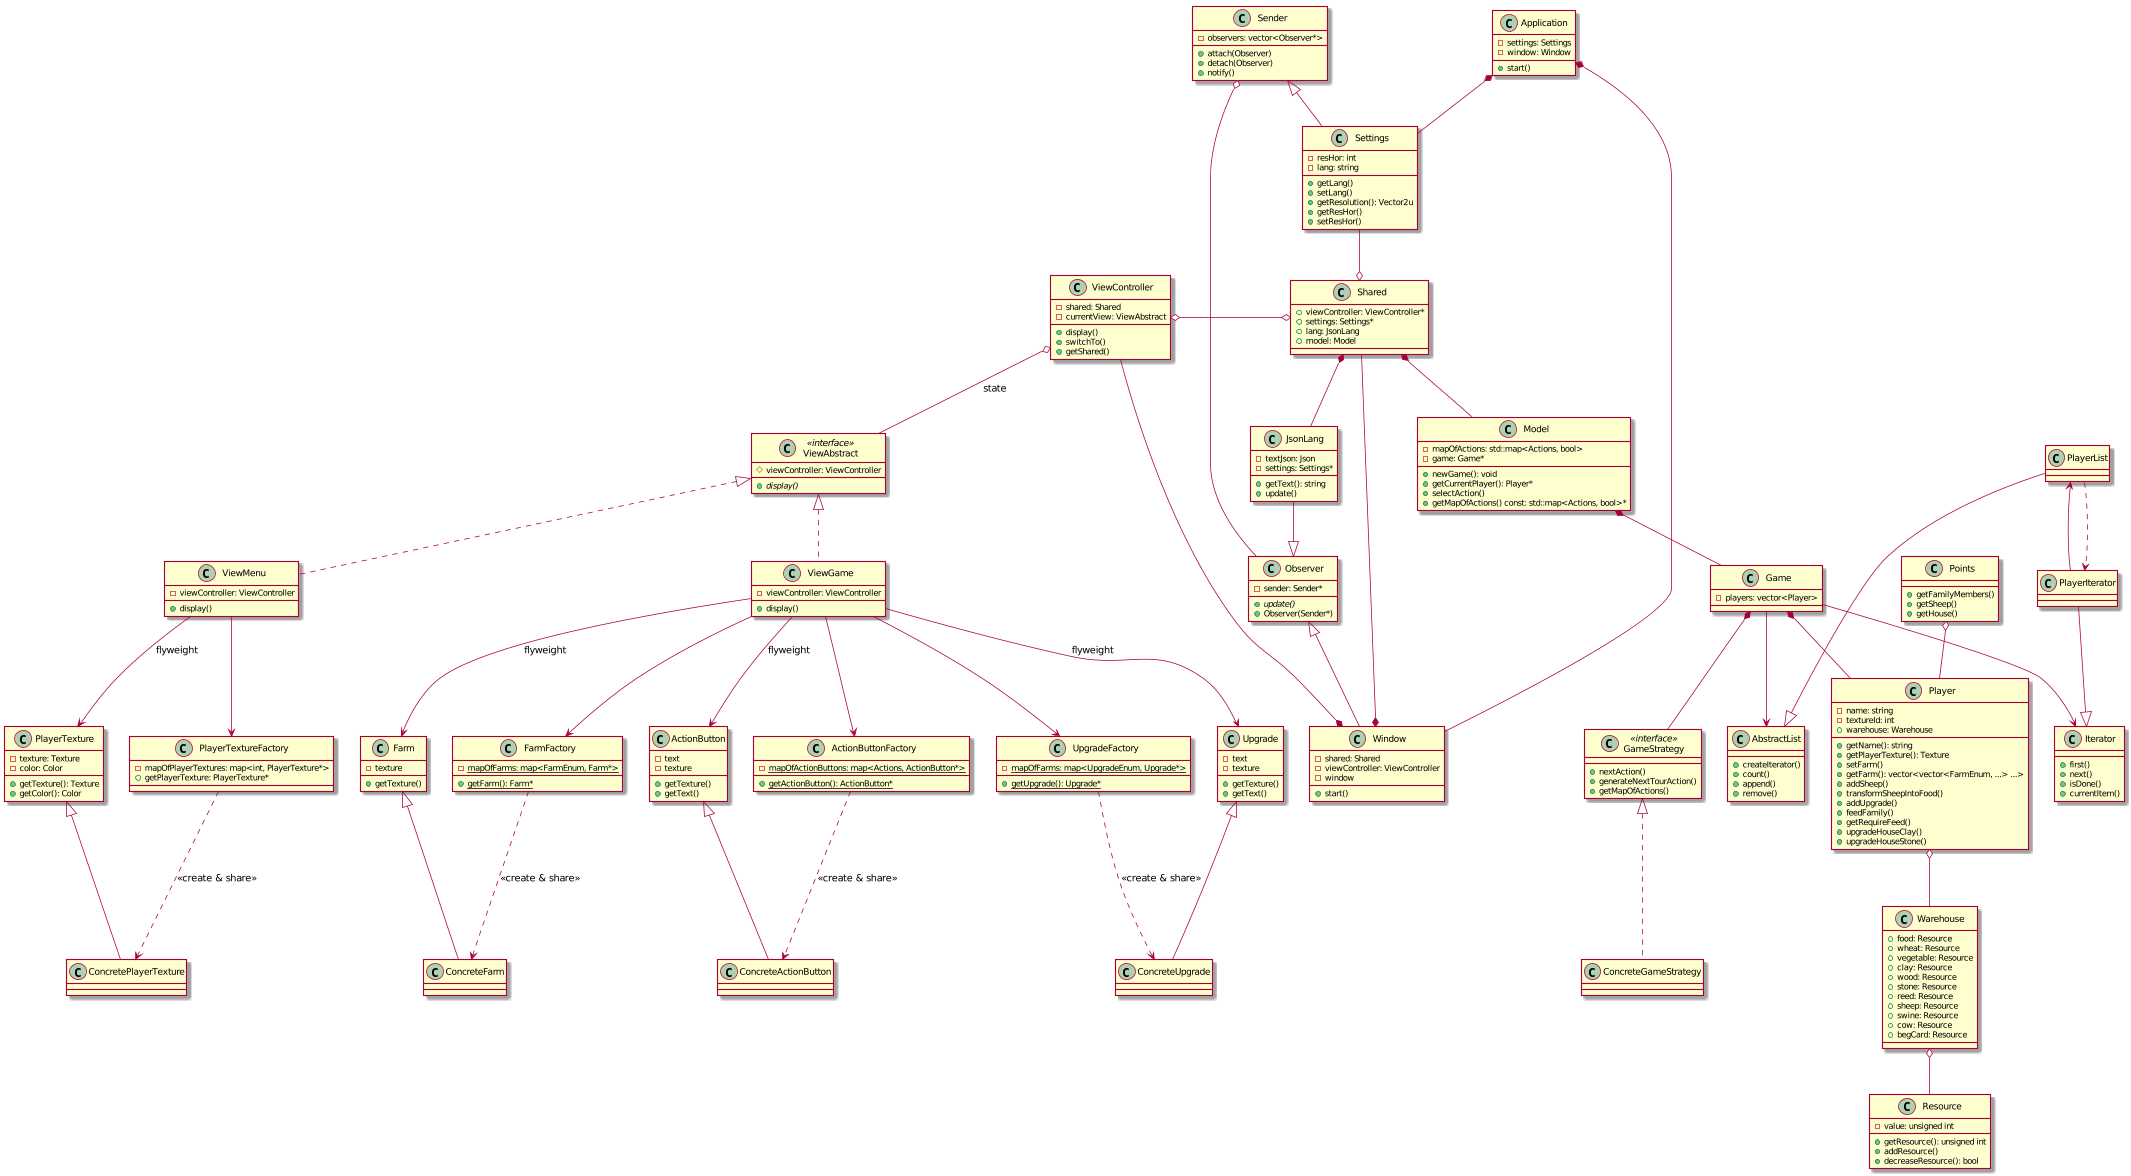

The diagram above was rendered by PlantUML. Its source (embedded in the PNG):
@startuml

class Window{
    - shared: Shared
    - viewController: ViewController
    - window
    + start()
}

class Shared{
    + viewController: ViewController*
    + settings: Settings*
    + lang: JsonLang
    + model: Model
}

class ViewController{
    - shared: Shared
    - currentView: ViewAbstract
    + display()
    + switchTo()
    + getShared()
}

class ViewMenu{
    - viewController: ViewController
    + display()
}

class ViewAbstract <<interface >>{
    # viewController: ViewController
    + {abstract} display()
}

class Settings {
    - resHor: int
    - lang: string
    + getLang()
    + setLang()
    + getResolution(): Vector2u
    + getResHor()
    + setResHor()
}

class Observer {
    - sender: Sender*
    + {abstract}update()
    + Observer(Sender*)
}

class Sender {
    - observers: vector<Observer*>
    + attach(Observer)
    + detach(Observer)
    + notify()
}

class Application{
    - settings: Settings
    - window: Window
    + start()
}

class ViewGame{
    - viewController: ViewController
    + display()
}

class ActionButtonFactory {
    - {static} mapOfActionButtons: map<Actions, ActionButton*>
    + {static} getActionButton(): ActionButton*
}

class ActionButton{
    - text
    - texture
    + getTexture()
    + getText()
}

class ConcreteActionButton{
}

class FarmFactory{
    - {static} mapOfFarms: map<FarmEnum, Farm*>
    + {static} getFarm(): Farm*
}

class Farm{
    - texture
    + getTexture()
}
class ConcreteFarm{
}

class UpgradeFactory{
    - {static} mapOfFarms: map<UpgradeEnum, Upgrade*>
    + {static} getUpgrade(): Upgrade*
}

class Upgrade{
    - text
    - texture
    + getTexture()
    + getText()
}

class ConcreteUpgrade{
}

class PlayerTextureFactory{
    - mapOfPlayerTextures: map<int, PlayerTexture*>
    + getPlayerTexture: PlayerTexture*
}

class PlayerTexture{
    - texture: Texture
    - color: Color
    + getTexture(): Texture
    + getColor(): Color
}

class ConcretePlayerTexture{
}

class JsonLang{
    - textJson: Json
    - settings: Settings*
    + getText(): string
    + update()
}

class Model{
    - mapOfActions: std::map<Actions, bool>
    - game: Game*
    + newGame(): void
    + getCurrentPlayer(): Player*
    + selectAction()
    + getMapOfActions() const: std::map<Actions, bool>*
}

class Player {
    - name: string
    - textureId: int
    + warehouse: Warehouse
    + getName(): string
    + getPlayerTexture(): Texture
    + setFarm()
    + getFarm(): vector<vector<FarmEnum, ...> ...>
    + addSheep()
    + transformSheepIntoFood()
    + addUpgrade()
    + feedFamily()
    + getRequireFeed()
    + upgradeHouseClay()
    + upgradeHouseStone()
}

class Warehouse {
    + food: Resource
    + wheat: Resource
    + vegetable: Resource
    + clay: Resource
    + wood: Resource
    + stone: Resource
    + reed: Resource
    + sheep: Resource
    + swine: Resource
    + cow: Resource
    + begCard: Resource
}

class Resource {
    - value: unsigned int
    + getResource(): unsigned int
    + addResource()
    + decreaseResource(): bool
}

class Game {
    - players: vector<Player>
}

class GameStrategy <<interface>> {
    + nextAction()
    + generateNextTourAction()
    + getMapOfActions()
}

class ConcreteGameStrategy {

}

class Points {
    + getFamilyMembers()
    + getSheep()
    + getHouse()
}

class AbstractList {
    + createIterator()
    + count()
    + append()
    + remove()
}

class Iterator {
    + first()
    + next()
    + isDone()
    + currentItem()
}


Window *-- ViewController
Window *-- Shared

ViewController o-o Shared
Shared *-- JsonLang
JsonLang --|> Observer

ViewAbstract <|.. ViewMenu
ViewAbstract <|.. ViewGame
ViewController o-- ViewAbstract: state

PlayerTexture <|-- ConcretePlayerTexture
ViewMenu --> PlayerTextureFactory
ViewMenu --> PlayerTexture: flyweight
PlayerTextureFactory ..> ConcretePlayerTexture: <<create & share>>

ActionButton <|-- ConcreteActionButton
ViewGame --> ActionButtonFactory
ViewGame --> ActionButton: flyweight
ActionButtonFactory ..> ConcreteActionButton: <<create & share>>

Farm <|-- ConcreteFarm
ViewGame --> FarmFactory
ViewGame --> Farm: flyweight
FarmFactory ..> ConcreteFarm: <<create & share>>

Upgrade <|-- ConcreteUpgrade
ViewGame --> UpgradeFactory
ViewGame --> Upgrade: flyweight
UpgradeFactory ..> ConcreteUpgrade: <<create & share>>

Sender <|-- Settings
Sender o-- Observer
Observer <|-- Window

Application *-- Window
Application *-- Settings

Settings --o Shared

Shared *-- Model
Model *-- Game
Game *-- Player

Player o-- Warehouse
Warehouse o-- Resource

Game *-- GameStrategy
GameStrategy <|.. ConcreteGameStrategy

Points o-- Player

Game --> AbstractList
Game --> Iterator
PlayerList --|> AbstractList
PlayerIterator --|> Iterator
PlayerList <-- PlayerIterator
PlayerList ..> PlayerIterator

@enduml